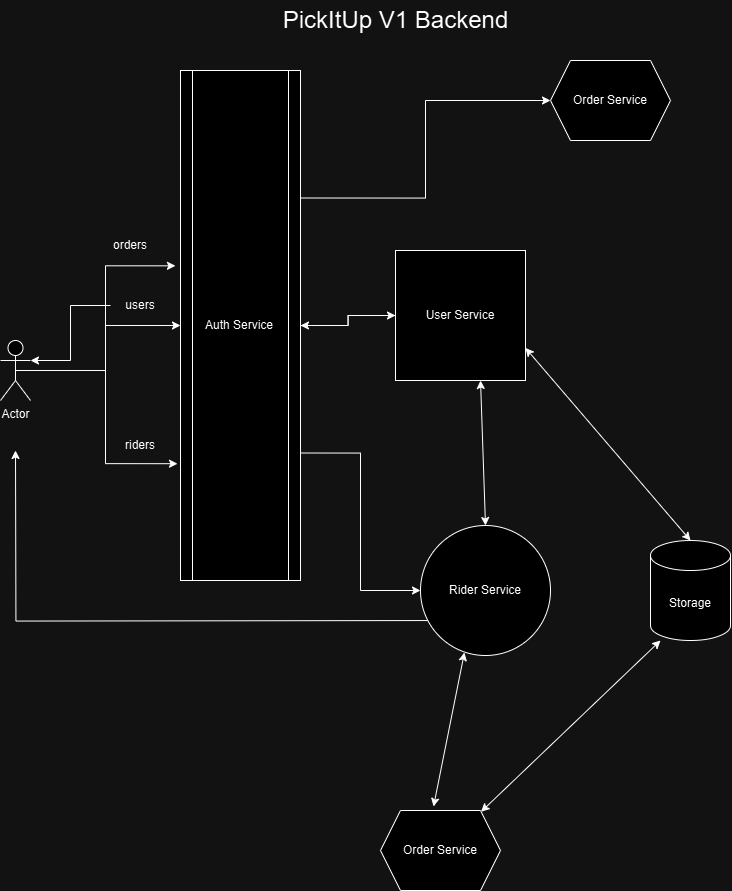

The diagram above was exported from draw.io. Its source (the exported page's mxGraphModel, read from the mxfile embedded in the PNG):
<mxGraphModel dx="1653" dy="1051" grid="1" gridSize="10" guides="1" tooltips="1" connect="1" arrows="1" fold="1" page="1" pageScale="1" pageWidth="850" pageHeight="1100" math="0" shadow="0">
  <root>
    <mxCell id="0" />
    <mxCell id="1" parent="0" />
    <mxCell id="kJyVKQeK8KMBh7mSW-s_-39" style="edgeStyle=orthogonalEdgeStyle;rounded=0;orthogonalLoop=1;jettySize=auto;html=1;" edge="1" parent="1" source="kJyVKQeK8KMBh7mSW-s_-1" target="kJyVKQeK8KMBh7mSW-s_-26">
      <mxGeometry relative="1" as="geometry" />
    </mxCell>
    <mxCell id="kJyVKQeK8KMBh7mSW-s_-1" value="User Service" style="whiteSpace=wrap;html=1;aspect=fixed;" vertex="1" parent="1">
      <mxGeometry x="425" y="260" width="130" height="130" as="geometry" />
    </mxCell>
    <mxCell id="kJyVKQeK8KMBh7mSW-s_-2" value="&lt;span style=&quot;font-size: 24px;&quot;&gt;PickItUp V1 Backend&lt;/span&gt;" style="text;html=1;align=center;verticalAlign=middle;resizable=0;points=[];autosize=1;strokeColor=none;fillColor=none;spacing=3;" vertex="1" parent="1">
      <mxGeometry x="300" y="10" width="250" height="40" as="geometry" />
    </mxCell>
    <mxCell id="kJyVKQeK8KMBh7mSW-s_-38" style="edgeStyle=orthogonalEdgeStyle;rounded=0;orthogonalLoop=1;jettySize=auto;html=1;" edge="1" parent="1">
      <mxGeometry relative="1" as="geometry">
        <mxPoint x="490" y="630" as="sourcePoint" />
        <mxPoint x="45" y="460" as="targetPoint" />
      </mxGeometry>
    </mxCell>
    <mxCell id="kJyVKQeK8KMBh7mSW-s_-22" value="Rider Service" style="ellipse;whiteSpace=wrap;html=1;aspect=fixed;" vertex="1" parent="1">
      <mxGeometry x="450" y="535" width="130" height="130" as="geometry" />
    </mxCell>
    <mxCell id="kJyVKQeK8KMBh7mSW-s_-30" style="edgeStyle=orthogonalEdgeStyle;rounded=0;orthogonalLoop=1;jettySize=auto;html=1;" edge="1" parent="1" source="kJyVKQeK8KMBh7mSW-s_-23" target="kJyVKQeK8KMBh7mSW-s_-26">
      <mxGeometry relative="1" as="geometry" />
    </mxCell>
    <mxCell id="kJyVKQeK8KMBh7mSW-s_-23" value="Actor" style="shape=umlActor;verticalLabelPosition=bottom;verticalAlign=top;html=1;outlineConnect=0;" vertex="1" parent="1">
      <mxGeometry x="30" y="350" width="30" height="60" as="geometry" />
    </mxCell>
    <mxCell id="kJyVKQeK8KMBh7mSW-s_-28" style="edgeStyle=orthogonalEdgeStyle;rounded=0;orthogonalLoop=1;jettySize=auto;html=1;" edge="1" parent="1" source="kJyVKQeK8KMBh7mSW-s_-26" target="kJyVKQeK8KMBh7mSW-s_-1">
      <mxGeometry relative="1" as="geometry" />
    </mxCell>
    <mxCell id="kJyVKQeK8KMBh7mSW-s_-35" style="edgeStyle=orthogonalEdgeStyle;rounded=0;orthogonalLoop=1;jettySize=auto;html=1;exitX=1;exitY=0.75;exitDx=0;exitDy=0;entryX=0;entryY=0.5;entryDx=0;entryDy=0;" edge="1" parent="1" source="kJyVKQeK8KMBh7mSW-s_-26" target="kJyVKQeK8KMBh7mSW-s_-22">
      <mxGeometry relative="1" as="geometry" />
    </mxCell>
    <mxCell id="kJyVKQeK8KMBh7mSW-s_-42" style="edgeStyle=orthogonalEdgeStyle;rounded=0;orthogonalLoop=1;jettySize=auto;html=1;exitX=1;exitY=0.25;exitDx=0;exitDy=0;entryX=0;entryY=0.5;entryDx=0;entryDy=0;" edge="1" parent="1" source="kJyVKQeK8KMBh7mSW-s_-26" target="kJyVKQeK8KMBh7mSW-s_-41">
      <mxGeometry relative="1" as="geometry" />
    </mxCell>
    <mxCell id="kJyVKQeK8KMBh7mSW-s_-26" value="Auth Service" style="shape=process;whiteSpace=wrap;html=1;backgroundOutline=1;" vertex="1" parent="1">
      <mxGeometry x="210" y="80" width="120" height="510" as="geometry" />
    </mxCell>
    <mxCell id="kJyVKQeK8KMBh7mSW-s_-27" style="edgeStyle=orthogonalEdgeStyle;rounded=0;orthogonalLoop=1;jettySize=auto;html=1;exitX=0.5;exitY=0.5;exitDx=0;exitDy=0;exitPerimeter=0;entryX=-0.042;entryY=0.383;entryDx=0;entryDy=0;entryPerimeter=0;" edge="1" parent="1" source="kJyVKQeK8KMBh7mSW-s_-23" target="kJyVKQeK8KMBh7mSW-s_-26">
      <mxGeometry relative="1" as="geometry" />
    </mxCell>
    <mxCell id="kJyVKQeK8KMBh7mSW-s_-31" value="orders" style="text;html=1;align=center;verticalAlign=middle;whiteSpace=wrap;rounded=0;" vertex="1" parent="1">
      <mxGeometry x="130" y="240" width="60" height="30" as="geometry" />
    </mxCell>
    <mxCell id="kJyVKQeK8KMBh7mSW-s_-32" value="users" style="text;html=1;align=center;verticalAlign=middle;whiteSpace=wrap;rounded=0;" vertex="1" parent="1">
      <mxGeometry x="140" y="300" width="60" height="30" as="geometry" />
    </mxCell>
    <mxCell id="kJyVKQeK8KMBh7mSW-s_-33" style="edgeStyle=orthogonalEdgeStyle;rounded=0;orthogonalLoop=1;jettySize=auto;html=1;entryX=-0.025;entryY=0.771;entryDx=0;entryDy=0;entryPerimeter=0;" edge="1" parent="1" source="kJyVKQeK8KMBh7mSW-s_-23" target="kJyVKQeK8KMBh7mSW-s_-26">
      <mxGeometry relative="1" as="geometry" />
    </mxCell>
    <mxCell id="kJyVKQeK8KMBh7mSW-s_-34" value="riders" style="text;html=1;align=center;verticalAlign=middle;whiteSpace=wrap;rounded=0;" vertex="1" parent="1">
      <mxGeometry x="140" y="440" width="60" height="30" as="geometry" />
    </mxCell>
    <mxCell id="kJyVKQeK8KMBh7mSW-s_-40" style="edgeStyle=orthogonalEdgeStyle;rounded=0;orthogonalLoop=1;jettySize=auto;html=1;entryX=1;entryY=0.3333333333333333;entryDx=0;entryDy=0;entryPerimeter=0;" edge="1" parent="1" source="kJyVKQeK8KMBh7mSW-s_-32" target="kJyVKQeK8KMBh7mSW-s_-23">
      <mxGeometry relative="1" as="geometry" />
    </mxCell>
    <mxCell id="kJyVKQeK8KMBh7mSW-s_-41" value="Order Service" style="shape=hexagon;perimeter=hexagonPerimeter2;whiteSpace=wrap;html=1;fixedSize=1;" vertex="1" parent="1">
      <mxGeometry x="580" y="70" width="120" height="80" as="geometry" />
    </mxCell>
    <mxCell id="kJyVKQeK8KMBh7mSW-s_-43" value="Storage" style="shape=cylinder3;whiteSpace=wrap;html=1;boundedLbl=1;backgroundOutline=1;size=15;" vertex="1" parent="1">
      <mxGeometry x="680" y="550" width="80" height="100" as="geometry" />
    </mxCell>
    <mxCell id="kJyVKQeK8KMBh7mSW-s_-48" value="Order Service" style="shape=hexagon;perimeter=hexagonPerimeter2;whiteSpace=wrap;html=1;fixedSize=1;" vertex="1" parent="1">
      <mxGeometry x="410" y="820" width="120" height="80" as="geometry" />
    </mxCell>
    <mxCell id="kJyVKQeK8KMBh7mSW-s_-54" value="" style="endArrow=classic;startArrow=classic;html=1;rounded=0;" edge="1" parent="1" source="kJyVKQeK8KMBh7mSW-s_-48">
      <mxGeometry width="50" height="50" relative="1" as="geometry">
        <mxPoint x="640" y="700" as="sourcePoint" />
        <mxPoint x="690" y="650" as="targetPoint" />
      </mxGeometry>
    </mxCell>
    <mxCell id="kJyVKQeK8KMBh7mSW-s_-55" value="" style="endArrow=classic;startArrow=classic;html=1;rounded=0;entryX=0.338;entryY=0.977;entryDx=0;entryDy=0;entryPerimeter=0;exitX=0.442;exitY=-0.05;exitDx=0;exitDy=0;exitPerimeter=0;" edge="1" parent="1" source="kJyVKQeK8KMBh7mSW-s_-48" target="kJyVKQeK8KMBh7mSW-s_-22">
      <mxGeometry width="50" height="50" relative="1" as="geometry">
        <mxPoint x="470" y="790" as="sourcePoint" />
        <mxPoint x="540" y="700" as="targetPoint" />
      </mxGeometry>
    </mxCell>
    <mxCell id="kJyVKQeK8KMBh7mSW-s_-58" value="" style="endArrow=classic;startArrow=classic;html=1;rounded=0;entryX=0.654;entryY=1;entryDx=0;entryDy=0;entryPerimeter=0;exitX=0.5;exitY=0;exitDx=0;exitDy=0;" edge="1" parent="1" source="kJyVKQeK8KMBh7mSW-s_-22" target="kJyVKQeK8KMBh7mSW-s_-1">
      <mxGeometry width="50" height="50" relative="1" as="geometry">
        <mxPoint x="530" y="530" as="sourcePoint" />
        <mxPoint x="540" y="430" as="targetPoint" />
      </mxGeometry>
    </mxCell>
    <mxCell id="kJyVKQeK8KMBh7mSW-s_-59" value="" style="endArrow=classic;startArrow=classic;html=1;rounded=0;exitX=0.5;exitY=0;exitDx=0;exitDy=0;exitPerimeter=0;entryX=1;entryY=0.75;entryDx=0;entryDy=0;" edge="1" parent="1" source="kJyVKQeK8KMBh7mSW-s_-43" target="kJyVKQeK8KMBh7mSW-s_-1">
      <mxGeometry width="50" height="50" relative="1" as="geometry">
        <mxPoint x="660" y="440" as="sourcePoint" />
        <mxPoint x="710" y="390" as="targetPoint" />
      </mxGeometry>
    </mxCell>
  </root>
</mxGraphModel>